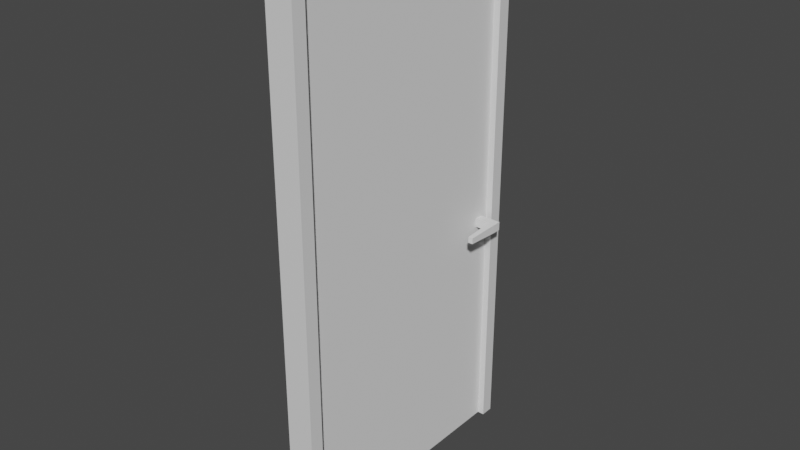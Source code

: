 # Source: SimpleDoor.blend  (saved by Blender 2.80.75; exported with 4.5.12 LTS)
import bpy
from mathutils import Matrix  # noqa: F401  (used for matrix-valued properties, if any)

bpy.ops.wm.read_factory_settings(use_empty=True)
scene = bpy.context.scene
scene.name = 'Scene'

# ---- collections
col_collection = bpy.data.collections.new('Collection'); scene.collection.children.link(col_collection)

# ---- materials (node trees are filled in below, after node groups)
mat_material = bpy.data.materials.new('Material')
mat_material.alpha_threshold = 0.0
mat_material.use_transparent_shadow = False
mat_material.line_color = (0.0, 0.0, 0.0, 1.0)

# ---- material node trees
mat_material.use_nodes = True; mat_material.node_tree.nodes.clear()
_N = mat_material.node_tree.nodes; _L = mat_material.node_tree.links
n0 = _N.new('ShaderNodeOutputMaterial'); n0.name = 'Material Output'; n0.location = (300, 300)
n1 = _N.new('ShaderNodeBsdfPrincipled'); n1.name = 'Principled BSDF'; n1.location = (10, 300)
n1.distribution = 'GGX'
n1.subsurface_method = 'BURLEY'
n1.inputs[2].default_value = 0.4
n1.inputs[3].default_value = 1.45
n1.inputs[27].default_value = (0.0, 0.0, 0.0, 1.0)
n1.inputs[28].default_value = 1.0
_L.new(n1.outputs[0], n0.inputs[0])
n0.is_active_output = True

# ---- world
world_world = bpy.data.worlds.new('World'); scene.world = world_world
world_world.use_nodes = True; world_world.node_tree.nodes.clear()
_N = world_world.node_tree.nodes; _L = world_world.node_tree.links
n0 = _N.new('ShaderNodeOutputWorld'); n0.name = 'World Output'; n0.location = (300, 300)
n1 = _N.new('ShaderNodeBackground'); n1.name = 'Background'; n1.location = (10, 300)
n1.inputs[0].default_value = (0.05088, 0.05088, 0.05088, 1.0)
_L.new(n1.outputs[0], n0.inputs[0])
n0.is_active_output = True
world_world.color = (0.05088, 0.05088, 0.05088)
world_world.use_sun_shadow = False
world_world.sun_shadow_jitter_overblur = 0.0

# ---- meshes
me_cube = bpy.data.meshes.new('Cube')
me_cube.from_pydata([(1.0, 1.0, 1.0), (1.0, 1.0, -1.0), (1.0, -1.0, 1.0), (1.0, -1.0, -1.0), (-1.0, 1.0, 1.0), (-1.0, 1.0, -1.0), (-1.0, -1.0, 1.0), (-1.0, -1.0, -1.0), (-1.0, -0.9, -1.0), (1.0, -0.9, 1.0), (-1.0, -0.9, 1.0), (1.0, -0.9, -1.0), (-1.0, 0.905, 1.0), (1.0, 0.905, -1.0), (-1.0, 0.905, -1.0), (1.0, 0.905, 1.0), (1.0, 1.0, 0.95), (-1.0, -1.0, 0.95), (1.0, -1.0, 0.95), (-1.0, 1.0, 0.95), (1.0, -0.9, 0.95), (-1.0, -0.9, 0.95), (1.0, 0.905, 0.95), (-1.0, 0.905, 0.95)], [], [(9, 10, 6, 2), (18, 2, 6, 17), (23, 12, 4, 19), (8, 11, 3, 7), (20, 9, 2, 18), (19, 4, 0, 16), (22, 15, 9, 20), (11, 8, 21, 20), (17, 6, 10, 21), (15, 12, 10, 9), (0, 4, 12, 15), (5, 1, 13, 14), (16, 0, 15, 22), (21, 10, 12, 23), (23, 22, 20, 21), (1, 16, 22, 13), (7, 17, 21, 8), (23, 14, 13, 22), (5, 19, 16, 1), (11, 20, 18, 3), (14, 23, 19, 5), (3, 18, 17, 7)])
_uv = me_cube.uv_layers.new(name='UVMap')
_uv.uv.foreach_set('vector', [0.375, 0.2375, 0.625, 0.2375, 0.625, 0.25, 0.375, 0.25, 0.6187, 0.25, 0.625, 0.25, 0.625, 0.5, 0.6187, 0.5, 0.6187, 0.7381, 0.625, 0.7381, 0.625, 0.75, 0.6187, 0.75, 0.375, 0.9875, 0.625, 0.9875, 0.625, 1.0, 0.375, 1.0, 0.3688, 0.7375, 0.375, 0.7375, 0.375, 0.75, 0.3688, 0.75, 0.8688, 0.5, 0.875, 0.5, 0.875, 0.75, 0.8688, 0.75, 0.3688, 0.5119, 0.375, 0.5119, 0.375, 0.7375, 0.3688, 0.7375, 0.625, 0.9875, 0.375, 0.9875, 0.6187, 0.5125, 0.3688, 0.7375, 0.6187, 0.5, 0.625, 0.5, 0.625, 0.5125, 0.6187, 0.5125, 0.375, 0.01187, 0.625, 0.01187, 0.625, 0.2375, 0.375, 0.2375, 0.375, 0.0, 0.625, 0.0, 0.625, 0.01187, 0.375, 0.01187, 0.375, 0.75, 0.625, 0.75, 0.625, 0.7619, 0.375, 0.7619, 0.3688, 0.5, 0.375, 0.5, 0.375, 0.5119, 0.3688, 0.5119, 0.6187, 0.5125, 0.625, 0.5125, 0.625, 0.7381, 0.6187, 0.7381, 0.6187, 0.7381, 0.3688, 0.5119, 0.3688, 0.7375, 0.6187, 0.5125, 0.125, 0.5, 0.3688, 0.5, 0.3688, 0.5119, 0.125, 0.5119, 0.375, 0.5, 0.6187, 0.5, 0.6187, 0.5125, 0.375, 0.5125, 0.6187, 0.7381, 0.375, 0.7381, 0.625, 0.7619, 0.3688, 0.5119, 0.625, 0.5, 0.8688, 0.5, 0.8688, 0.75, 0.625, 0.75, 0.125, 0.7375, 0.3688, 0.7375, 0.3688, 0.75, 0.125, 0.75, 0.375, 0.7381, 0.6187, 0.7381, 0.6187, 0.75, 0.375, 0.75, 0.375, 0.25, 0.6187, 0.25, 0.6187, 0.5, 0.375, 0.5])
me_cube.materials.append(mat_material)
me_cube.use_remesh_preserve_volume = False
me_cube.use_remesh_preserve_attributes = False
me_cube.use_mirror_vertex_groups = False
me_cube.update()
me_cube_001 = bpy.data.meshes.new('Cube.001')
me_cube_001.from_pydata([(-1.0, -1.0, -1.0), (-1.0, -1.0, 1.0), (-1.0, 1.0, -1.0), (-1.0, 1.0, 1.0), (1.0, -1.0, -1.0), (1.0, -1.0, 1.0), (1.0, 1.0, -1.0), (1.0, 1.0, 1.0), (-3.172, 0.8263, -0.131), (-3.172, 0.8263, -0.09842), (-3.172, 0.8932, -0.131), (-3.172, 0.8932, -0.09842), (3.172, 0.8263, -0.131), (3.172, 0.8263, -0.09842), (3.172, 0.8932, -0.131), (3.172, 0.8932, -0.09842), (4.172, 0.8263, -0.131), (4.172, 0.8263, -0.09842), (4.172, 0.8932, -0.131), (4.172, 0.8932, -0.09842), (3.322, 0.5687, -0.1261), (3.322, 0.5687, -0.1033), (4.022, 0.5687, -0.1261), (4.022, 0.5687, -0.1033), (-4.172, 0.8263, -0.131), (-4.172, 0.8263, -0.09842), (-4.172, 0.8932, -0.131), (-4.172, 0.8932, -0.09842), (-3.322, 0.5632, -0.1261), (-3.322, 0.5632, -0.1033), (-4.022, 0.5632, -0.1261), (-4.022, 0.5632, -0.1033)], [], [(0, 1, 3, 2), (2, 3, 7, 6), (6, 7, 5, 4), (4, 5, 1, 0), (2, 6, 4, 0), (7, 3, 1, 5), (9, 11, 27, 25), (10, 11, 15, 14), (13, 12, 20, 21), (12, 13, 9, 8), (10, 14, 12, 8), (15, 11, 9, 13), (18, 19, 17, 16), (12, 14, 18, 16), (15, 13, 17, 19), (14, 15, 19, 18), (21, 20, 22, 23), (12, 16, 22, 20), (17, 13, 21, 23), (16, 17, 23, 22), (24, 25, 27, 26), (10, 8, 24, 26), (11, 10, 26, 27), (9, 25, 31, 29), (28, 29, 31, 30), (25, 24, 30, 31), (8, 9, 29, 28), (24, 8, 28, 30)])
_uv = me_cube_001.uv_layers.new(name='UVMap')
_uv.uv.foreach_set('vector', [0.375, 0.0, 0.625, 0.0, 0.625, 0.25, 0.375, 0.25, 0.375, 0.25, 0.625, 0.25, 0.625, 0.5, 0.375, 0.5, 0.375, 0.5, 0.625, 0.5, 0.625, 0.75, 0.375, 0.75, 0.375, 0.75, 0.625, 0.75, 0.625, 1.0, 0.375, 1.0, 0.125, 0.5, 0.375, 0.5, 0.375, 0.75, 0.125, 0.75, 0.625, 0.5, 0.875, 0.5, 0.875, 0.75, 0.625, 0.75, 0.875, 0.75, 0.875, 0.5, 0.875, 0.5, 0.875, 0.75, 0.375, 0.25, 0.625, 0.25, 0.625, 0.5, 0.375, 0.5, 0.625, 0.75, 0.375, 0.75, 0.375, 0.75, 0.625, 0.75, 0.375, 0.75, 0.625, 0.75, 0.625, 1.0, 0.375, 1.0, 0.125, 0.5, 0.375, 0.5, 0.375, 0.75, 0.125, 0.75, 0.625, 0.5, 0.875, 0.5, 0.875, 0.75, 0.625, 0.75, 0.375, 0.5, 0.625, 0.5, 0.625, 0.75, 0.375, 0.75, 0.375, 0.75, 0.375, 0.5, 0.375, 0.5, 0.375, 0.75, 0.625, 0.5, 0.625, 0.75, 0.625, 0.75, 0.625, 0.5, 0.375, 0.5, 0.625, 0.5, 0.625, 0.5, 0.375, 0.5, 0.625, 0.75, 0.375, 0.75, 0.375, 0.75, 0.625, 0.75, 0.375, 0.75, 0.375, 0.75, 0.375, 0.75, 0.375, 0.75, 0.625, 0.75, 0.625, 0.75, 0.625, 0.75, 0.625, 0.75, 0.375, 0.75, 0.625, 0.75, 0.625, 0.75, 0.375, 0.75, 0.375, 0.0, 0.625, 0.0, 0.625, 0.25, 0.375, 0.25, 0.125, 0.5, 0.125, 0.75, 0.125, 0.75, 0.125, 0.5, 0.625, 0.25, 0.375, 0.25, 0.375, 0.25, 0.625, 0.25, 0.875, 0.75, 0.875, 0.75, 0.875, 0.75, 0.875, 0.75, 0.375, 1.0, 0.625, 1.0, 0.625, 1.0, 0.375, 1.0, 0.625, 0.0, 0.375, 0.0, 0.375, 0.0, 0.625, 0.0, 0.375, 1.0, 0.625, 1.0, 0.625, 1.0, 0.375, 1.0, 0.125, 0.75, 0.125, 0.75, 0.125, 0.75, 0.125, 0.75])
me_cube_001.use_remesh_preserve_volume = False
me_cube_001.use_remesh_preserve_attributes = False
me_cube_001.use_mirror_vertex_groups = False
me_cube_001.update()

# ---- objects
ob_cube = bpy.data.objects.new('Cube', me_cube)
ob_cube_001 = bpy.data.objects.new('Cube.001', me_cube_001)
ob_empty = bpy.data.objects.new('Empty', None)

# ---- transforms, parenting, visibility, modifiers, constraints
ob_cube.location = (0.0, 0.0, 4.0)
ob_cube.scale = (0.2, 2.0, 4.0)
ob_cube.lock_rotations_4d = False
ob_cube.empty_display_type = 'ARROWS'
ob_cube.lineart.crease_threshold = 0.0
ob_cube_001.parent = ob_empty
ob_cube_001.matrix_parent_inverse = Matrix(((1.0, -0.0, 0.0, 0.03491), (-0.0, 1.0, -0.0, 1.9), (-0.0, 0.0, 1.0, -4.072), (-0.0, 0.0, -0.0, 1.0)))
ob_cube_001.location = (0.0, 2.235e-08, 3.9)
ob_cube_001.scale = (0.1, 1.9, 3.9)
ob_cube_001.lineart.crease_threshold = 0.0
ob_empty.location = (-0.03491, -1.9, 4.072)
ob_empty.lineart.crease_threshold = 0.0

# ---- collection membership
col_collection.objects.link(ob_cube)
col_collection.objects.link(ob_cube_001)
col_collection.objects.link(ob_empty)

# ---- scene / render settings (as saved in the file)
scene.frame_start = 1; scene.frame_end = 250; scene.frame_set(1)
scene.render.engine = 'BLENDER_EEVEE_NEXT'
scene.cycles.use_denoising = False
scene.cycles.samples = 128
scene.cycles.sampling_pattern = 'TABULATED_SOBOL'
scene.cycles.use_adaptive_sampling = False
scene.cycles.use_light_tree = False
scene.view_settings.view_transform = 'Filmic'
bpy.context.view_layer.update()

# ---- added for rendering (the .blend has no active camera and no usable light): camera, sun
cam_auto = bpy.data.cameras.new('AutoCamera')
cam_auto.lens = 50.0
cam_auto.sensor_width = 36.0
cam_auto.clip_end = 1000.0
ob_auto_camera = bpy.data.objects.new('AutoCamera', cam_auto)
scene.collection.objects.link(ob_auto_camera)
ob_auto_camera.location = (8.31138, -9.97366, 10.6491)
ob_auto_camera.rotation_euler = (1.09748, -7.21219e-08, 0.694738)
scene.camera = ob_auto_camera
light_auto_sun = bpy.data.lights.new('AutoSun', 'SUN')
light_auto_sun.energy = 3.0
light_auto_sun.angle = 0.0523599
ob_auto_sun = bpy.data.objects.new('AutoSun', light_auto_sun)
scene.collection.objects.link(ob_auto_sun)
ob_auto_sun.rotation_euler = (0.872665, 0.174533, 0.523599)
bpy.context.view_layer.update()
